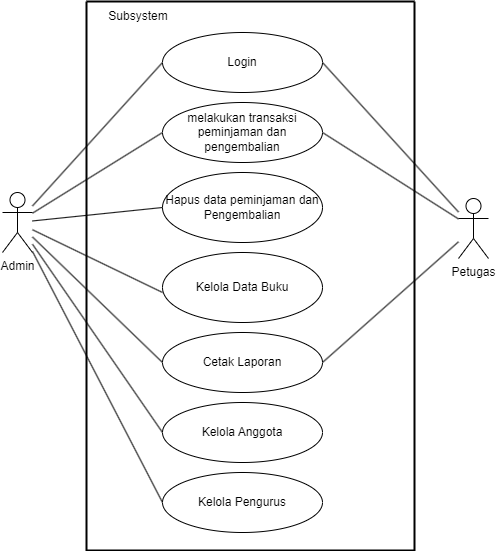

The diagram above was exported from draw.io. Its source (the exported page's mxGraphModel, read from the mxfile embedded in the PNG):
<mxGraphModel dx="1019" dy="1021" grid="0" gridSize="10" guides="1" tooltips="1" connect="1" arrows="1" fold="1" page="0" pageScale="1" pageWidth="827" pageHeight="1169" math="0" shadow="0">
  <root>
    <mxCell id="0" />
    <mxCell id="1" parent="0" />
    <mxCell id="NRQjLVb-1GnmHs40X9n--2" style="rounded=0;orthogonalLoop=1;jettySize=auto;html=1;entryX=0;entryY=0.5;entryDx=0;entryDy=0;endArrow=none;endFill=0;" edge="1" parent="1" source="2827LbgECtRpp2D-lPbf-1" target="NRQjLVb-1GnmHs40X9n--1">
      <mxGeometry relative="1" as="geometry" />
    </mxCell>
    <mxCell id="NRQjLVb-1GnmHs40X9n--3" style="rounded=0;orthogonalLoop=1;jettySize=auto;html=1;entryX=0;entryY=0.5;entryDx=0;entryDy=0;endArrow=none;endFill=0;" edge="1" parent="1" source="2827LbgECtRpp2D-lPbf-1" target="2827LbgECtRpp2D-lPbf-4">
      <mxGeometry relative="1" as="geometry" />
    </mxCell>
    <mxCell id="NRQjLVb-1GnmHs40X9n--4" style="rounded=0;orthogonalLoop=1;jettySize=auto;html=1;entryX=0;entryY=0.5;entryDx=0;entryDy=0;endArrow=none;endFill=0;" edge="1" parent="1" source="2827LbgECtRpp2D-lPbf-1" target="2827LbgECtRpp2D-lPbf-5">
      <mxGeometry relative="1" as="geometry" />
    </mxCell>
    <mxCell id="NRQjLVb-1GnmHs40X9n--6" style="rounded=0;orthogonalLoop=1;jettySize=auto;html=1;entryX=0;entryY=0.5;entryDx=0;entryDy=0;endArrow=none;endFill=0;" edge="1" parent="1" source="2827LbgECtRpp2D-lPbf-1" target="2827LbgECtRpp2D-lPbf-7">
      <mxGeometry relative="1" as="geometry" />
    </mxCell>
    <mxCell id="NRQjLVb-1GnmHs40X9n--7" style="rounded=0;orthogonalLoop=1;jettySize=auto;html=1;entryX=0;entryY=0.5;entryDx=0;entryDy=0;endArrow=none;endFill=0;" edge="1" parent="1" source="2827LbgECtRpp2D-lPbf-1" target="2827LbgECtRpp2D-lPbf-8">
      <mxGeometry relative="1" as="geometry" />
    </mxCell>
    <mxCell id="NRQjLVb-1GnmHs40X9n--8" style="rounded=0;orthogonalLoop=1;jettySize=auto;html=1;entryX=0;entryY=0.5;entryDx=0;entryDy=0;endArrow=none;endFill=0;" edge="1" parent="1" source="2827LbgECtRpp2D-lPbf-1" target="2827LbgECtRpp2D-lPbf-9">
      <mxGeometry relative="1" as="geometry" />
    </mxCell>
    <mxCell id="2827LbgECtRpp2D-lPbf-1" value="Admin" style="shape=umlActor;verticalLabelPosition=bottom;verticalAlign=top;html=1;" vertex="1" parent="1">
      <mxGeometry x="160" y="170" width="30" height="60" as="geometry" />
    </mxCell>
    <mxCell id="NRQjLVb-1GnmHs40X9n--10" style="rounded=0;orthogonalLoop=1;jettySize=auto;html=1;entryX=1;entryY=0.5;entryDx=0;entryDy=0;endArrow=none;endFill=0;" edge="1" parent="1" source="2827LbgECtRpp2D-lPbf-2" target="NRQjLVb-1GnmHs40X9n--1">
      <mxGeometry relative="1" as="geometry" />
    </mxCell>
    <mxCell id="NRQjLVb-1GnmHs40X9n--11" style="rounded=0;orthogonalLoop=1;jettySize=auto;html=1;entryX=1;entryY=0.5;entryDx=0;entryDy=0;endArrow=none;endFill=0;" edge="1" parent="1" source="2827LbgECtRpp2D-lPbf-2" target="2827LbgECtRpp2D-lPbf-4">
      <mxGeometry relative="1" as="geometry" />
    </mxCell>
    <mxCell id="NRQjLVb-1GnmHs40X9n--12" style="rounded=0;orthogonalLoop=1;jettySize=auto;html=1;entryX=1;entryY=0.5;entryDx=0;entryDy=0;endArrow=none;endFill=0;" edge="1" parent="1" source="2827LbgECtRpp2D-lPbf-2" target="2827LbgECtRpp2D-lPbf-7">
      <mxGeometry relative="1" as="geometry" />
    </mxCell>
    <mxCell id="2827LbgECtRpp2D-lPbf-2" value="Petugas" style="shape=umlActor;verticalLabelPosition=bottom;verticalAlign=top;html=1;" vertex="1" parent="1">
      <mxGeometry x="616" y="176" width="30" height="60" as="geometry" />
    </mxCell>
    <mxCell id="2827LbgECtRpp2D-lPbf-4" value="melakukan transaksi peminjaman dan pengembalian" style="ellipse;html=1;whiteSpace=wrap;" vertex="1" parent="1">
      <mxGeometry x="320" y="80" width="160" height="60" as="geometry" />
    </mxCell>
    <mxCell id="2827LbgECtRpp2D-lPbf-5" value="Hapus data peminjaman dan Pengembalian" style="ellipse;html=1;whiteSpace=wrap;" vertex="1" parent="1">
      <mxGeometry x="320" y="150" width="160" height="70" as="geometry" />
    </mxCell>
    <mxCell id="2827LbgECtRpp2D-lPbf-6" value="Kelola Data Buku" style="ellipse;html=1;whiteSpace=wrap;" vertex="1" parent="1">
      <mxGeometry x="320" y="230" width="160" height="70" as="geometry" />
    </mxCell>
    <mxCell id="2827LbgECtRpp2D-lPbf-7" value="Cetak Laporan" style="ellipse;html=1;whiteSpace=wrap;" vertex="1" parent="1">
      <mxGeometry x="320" y="310" width="160" height="60" as="geometry" />
    </mxCell>
    <mxCell id="2827LbgECtRpp2D-lPbf-8" value="Kelola Anggota" style="ellipse;html=1;whiteSpace=wrap;" vertex="1" parent="1">
      <mxGeometry x="320" y="380" width="160" height="60" as="geometry" />
    </mxCell>
    <mxCell id="2827LbgECtRpp2D-lPbf-9" value="Kelola Pengurus" style="ellipse;html=1;whiteSpace=wrap;" vertex="1" parent="1">
      <mxGeometry x="320" y="450" width="160" height="60" as="geometry" />
    </mxCell>
    <mxCell id="NRQjLVb-1GnmHs40X9n--1" value="Login" style="ellipse;html=1;whiteSpace=wrap;" vertex="1" parent="1">
      <mxGeometry x="320" y="10" width="160" height="60" as="geometry" />
    </mxCell>
    <mxCell id="NRQjLVb-1GnmHs40X9n--5" style="rounded=0;orthogonalLoop=1;jettySize=auto;html=1;entryX=0;entryY=0.571;entryDx=0;entryDy=0;entryPerimeter=0;endArrow=none;endFill=0;" edge="1" parent="1" source="2827LbgECtRpp2D-lPbf-1" target="2827LbgECtRpp2D-lPbf-6">
      <mxGeometry relative="1" as="geometry" />
    </mxCell>
    <mxCell id="8zbtxHrhI0yjrLeznGHd-2" value="" style="swimlane;startSize=0;strokeWidth=2;" vertex="1" parent="1">
      <mxGeometry x="244" y="-21" width="328" height="549" as="geometry" />
    </mxCell>
    <mxCell id="8zbtxHrhI0yjrLeznGHd-3" value="Subsystem" style="text;html=1;align=center;verticalAlign=middle;whiteSpace=wrap;rounded=0;" vertex="1" parent="8zbtxHrhI0yjrLeznGHd-2">
      <mxGeometry x="22" width="60" height="30" as="geometry" />
    </mxCell>
  </root>
</mxGraphModel>